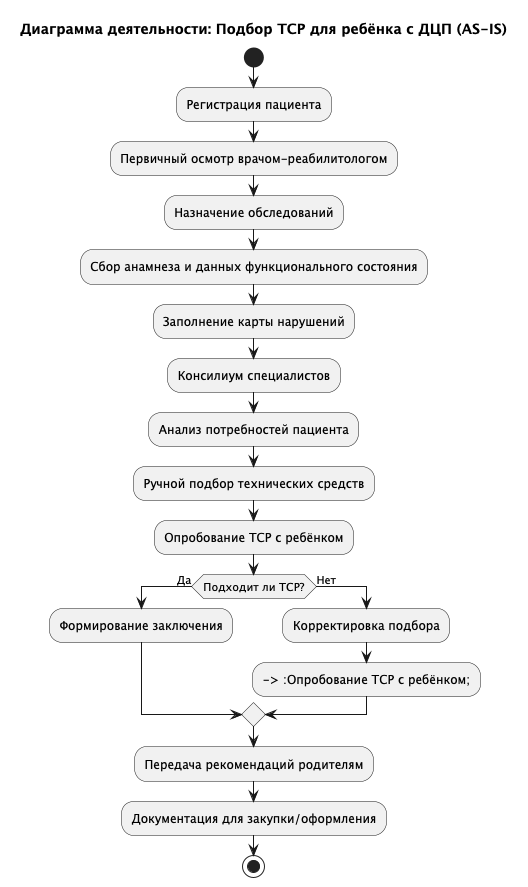

The diagram above was rendered by PlantUML. Its source (embedded in the PNG):
@startuml
title Диаграмма деятельности: Подбор ТСР для ребёнка с ДЦП (AS-IS)

start

:Регистрация пациента;
:Первичный осмотр врачом-реабилитологом;
:Назначение обследований;
:Сбор анамнеза и данных функционального состояния;
:Заполнение карты нарушений;

:Консилиум специалистов;
:Анализ потребностей пациента;
:Ручной подбор технических средств;

:Опробование ТСР с ребёнком;
if (Подходит ли ТСР?) then (Да)
  :Формирование заключения;
else (Нет)
  :Корректировка подбора;
  --> :Опробование ТСР с ребёнком;
endif

:Передача рекомендаций родителям;
:Документация для закупки/оформления;

stop
@enduml